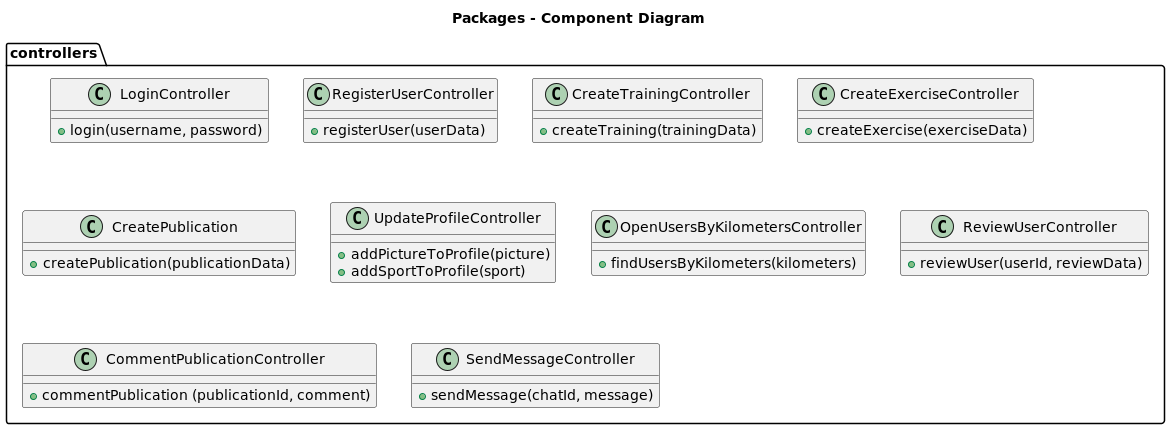

The diagram above was rendered by PlantUML. Its source (embedded in the PNG):
@startuml

title Packages - Component Diagram

package controllers {
    class LoginController {
        + login(username, password)
    }
    class RegisterUserController {
        + registerUser(userData)
    }
    class CreateTrainingController {
        + createTraining(trainingData)
    }
    class CreateExerciseController {
        + createExercise(exerciseData)
    }
    class CreatePublication {
        + createPublication(publicationData)
    }
    class UpdateProfileController {
        + addPictureToProfile(picture)
        + addSportToProfile(sport)
    }
    class OpenUsersByKilometersController {
        + findUsersByKilometers(kilometers)
    }
    class ReviewUserController {
        + reviewUser(userId, reviewData)
    }
    class CommentPublicationController {
        + commentPublication (publicationId, comment)
    }
    class SendMessageController {
        + sendMessage(chatId, message)
    }
}

@enduml